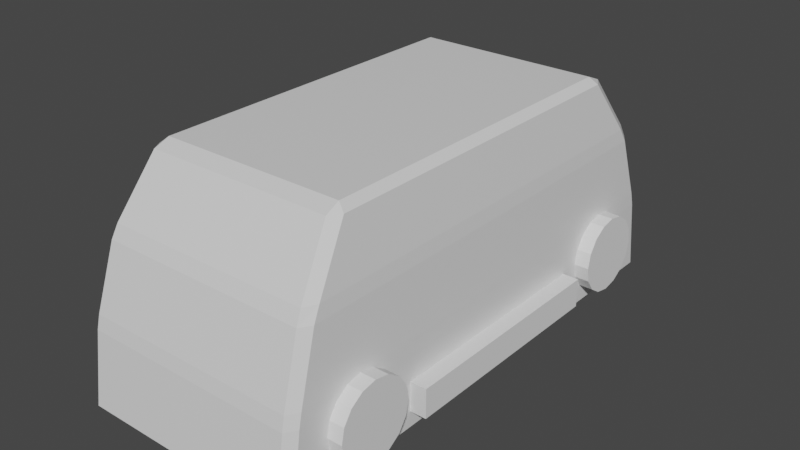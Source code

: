 # Source: radio.blend  (saved by Blender 2.83.19; exported with 4.5.12 LTS)
import bpy
from mathutils import Matrix  # noqa: F401  (used for matrix-valued properties, if any)

bpy.ops.wm.read_factory_settings(use_empty=True)
scene = bpy.context.scene
scene.name = 'Scene'

# ---- collections
col_collection = bpy.data.collections.new('Collection'); scene.collection.children.link(col_collection)

# ---- materials (node trees are filled in below, after node groups)
mat_material = bpy.data.materials.new('Material')
mat_material.alpha_threshold = 0.0
mat_material.use_transparent_shadow = False
mat_material.line_color = (0.0, 0.0, 0.0, 1.0)

# ---- material node trees
mat_material.use_nodes = True; mat_material.node_tree.nodes.clear()
_N = mat_material.node_tree.nodes; _L = mat_material.node_tree.links
n0 = _N.new('ShaderNodeOutputMaterial'); n0.name = 'Material Output'; n0.location = (300, 300)
n1 = _N.new('ShaderNodeBsdfPrincipled'); n1.name = 'Principled BSDF'; n1.location = (10, 300)
n1.distribution = 'GGX'
n1.subsurface_method = 'BURLEY'
n1.inputs[2].default_value = 0.4
n1.inputs[3].default_value = 1.45
n1.inputs[27].default_value = (0.0, 0.0, 0.0, 1.0)
n1.inputs[28].default_value = 1.0
_L.new(n1.outputs[0], n0.inputs[0])
n0.is_active_output = True

# ---- world
world_world = bpy.data.worlds.new('World'); scene.world = world_world
world_world.use_nodes = True; world_world.node_tree.nodes.clear()
_N = world_world.node_tree.nodes; _L = world_world.node_tree.links
n0 = _N.new('ShaderNodeOutputWorld'); n0.name = 'World Output'; n0.location = (300, 300)
n1 = _N.new('ShaderNodeBackground'); n1.name = 'Background'; n1.location = (10, 300)
n1.inputs[0].default_value = (0.05088, 0.05088, 0.05088, 1.0)
_L.new(n1.outputs[0], n0.inputs[0])
n0.is_active_output = True
world_world.color = (0.05088, 0.05088, 0.05088)
world_world.use_sun_shadow = False
world_world.sun_shadow_jitter_overblur = 0.0

# ---- meshes
me_cube = bpy.data.meshes.new('Cube')
me_cube.from_pydata([(0.8742, 1.015, 1.0), (1.0, 1.473, -1.0), (0.8742, -1.015, 1.0), (1.0, -1.473, -1.0), (-0.8742, 1.015, 1.0), (-1.0, 1.473, -1.0), (-0.8742, -1.015, 1.0), (-1.0, -1.473, -1.0), (0.9675, 1.273, 0.409), (1.0, 1.407, -0.2576), (-1.0, -1.407, -0.2576), (-0.9675, -1.273, 0.409), (0.9675, -1.273, 0.409), (1.0, -1.407, -0.2576), (-0.9675, 1.273, 0.409), (-1.0, 1.407, -0.2576)], [], [(0, 4, 6, 2), (12, 2, 6, 11), (11, 6, 4, 14), (5, 1, 3, 7), (8, 0, 2, 12), (14, 4, 0, 8), (5, 15, 9, 1), (15, 14, 8, 9), (1, 9, 13, 3), (9, 8, 12, 13), (7, 10, 15, 5), (10, 11, 14, 15), (3, 13, 10, 7), (13, 12, 11, 10)])
_uv = me_cube.uv_layers.new(name='UVMap')
_uv.uv.foreach_set('vector', [0.625, 0.5, 0.875, 0.5, 0.875, 0.75, 0.625, 0.75, 0.5511, 0.75, 0.625, 0.75, 0.625, 1.0, 0.5511, 1.0, 0.5511, 0.0, 0.625, 0.0, 0.625, 0.25, 0.5511, 0.25, 0.125, 0.5, 0.375, 0.5, 0.375, 0.75, 0.125, 0.75, 0.5511, 0.5, 0.625, 0.5, 0.625, 0.75, 0.5511, 0.75, 0.5511, 0.25, 0.625, 0.25, 0.625, 0.5, 0.5511, 0.5, 0.375, 0.25, 0.4678, 0.25, 0.4678, 0.5, 0.375, 0.5, 0.4678, 0.25, 0.5511, 0.25, 0.5511, 0.5, 0.4678, 0.5, 0.375, 0.5, 0.4678, 0.5, 0.4678, 0.75, 0.375, 0.75, 0.4678, 0.5, 0.5511, 0.5, 0.5511, 0.75, 0.4678, 0.75, 0.375, 0.0, 0.4678, 0.0, 0.4678, 0.25, 0.375, 0.25, 0.4678, 0.0, 0.5511, 0.0, 0.5511, 0.25, 0.4678, 0.25, 0.375, 0.75, 0.4678, 0.75, 0.4678, 1.0, 0.375, 1.0, 0.4678, 0.75, 0.5511, 0.75, 0.5511, 1.0, 0.4678, 1.0])
me_cube.materials.append(mat_material)
me_cube.use_remesh_preserve_volume = False
me_cube.use_remesh_preserve_attributes = False
me_cube.use_mirror_vertex_groups = False
me_cube.update()
me_cylinder = bpy.data.meshes.new('Cylinder')
me_cylinder.from_pydata([(1.636, 5.726, 7.01), (1.636, 5.726, 8.306), (2.036, 5.646, 7.01), (2.036, 5.646, 8.306), (2.376, 5.419, 7.01), (2.376, 5.419, 8.306), (2.603, 5.08, 7.01), (2.603, 5.08, 8.306), (2.683, 4.679, 7.01), (2.683, 4.679, 8.306), (2.603, 4.278, 7.01), (2.603, 4.278, 8.306), (2.376, 3.939, 7.01), (2.376, 3.939, 8.306), (2.036, 3.712, 7.01), (2.036, 3.712, 8.306), (1.636, 3.632, 7.01), (1.636, 3.632, 8.306), (1.235, 3.712, 7.01), (1.235, 3.712, 8.306), (0.8956, 3.939, 7.01), (0.8956, 3.939, 8.306), (0.6687, 4.278, 7.01), (0.6687, 4.278, 8.306), (0.589, 4.679, 7.01), (0.589, 4.679, 8.306), (0.6687, 5.08, 7.01), (0.6687, 5.08, 8.306), (0.8956, 5.419, 7.01), (0.8956, 5.419, 8.306), (1.235, 5.646, 7.01), (1.235, 5.646, 8.306)], [], [(0, 1, 3, 2), (2, 3, 5, 4), (4, 5, 7, 6), (6, 7, 9, 8), (8, 9, 11, 10), (10, 11, 13, 12), (12, 13, 15, 14), (14, 15, 17, 16), (16, 17, 19, 18), (18, 19, 21, 20), (20, 21, 23, 22), (22, 23, 25, 24), (24, 25, 27, 26), (26, 27, 29, 28), (3, 1, 31, 29, 27, 25, 23, 21, 19, 17, 15, 13, 11, 9, 7, 5), (28, 29, 31, 30), (30, 31, 1, 0), (0, 2, 4, 6, 8, 10, 12, 14, 16, 18, 20, 22, 24, 26, 28, 30)])
_uv = me_cylinder.uv_layers.new(name='UVMap')
_uv.uv.foreach_set('vector', [1.0, 0.5, 1.0, 1.0, 0.9375, 1.0, 0.9375, 0.5, 0.9375, 0.5, 0.9375, 1.0, 0.875, 1.0, 0.875, 0.5, 0.875, 0.5, 0.875, 1.0, 0.8125, 1.0, 0.8125, 0.5, 0.8125, 0.5, 0.8125, 1.0, 0.75, 1.0, 0.75, 0.5, 0.75, 0.5, 0.75, 1.0, 0.6875, 1.0, 0.6875, 0.5, 0.6875, 0.5, 0.6875, 1.0, 0.625, 1.0, 0.625, 0.5, 0.625, 0.5, 0.625, 1.0, 0.5625, 1.0, 0.5625, 0.5, 0.5625, 0.5, 0.5625, 1.0, 0.5, 1.0, 0.5, 0.5, 0.5, 0.5, 0.5, 1.0, 0.4375, 1.0, 0.4375, 0.5, 0.4375, 0.5, 0.4375, 1.0, 0.375, 1.0, 0.375, 0.5, 0.375, 0.5, 0.375, 1.0, 0.3125, 1.0, 0.3125, 0.5, 0.3125, 0.5, 0.3125, 1.0, 0.25, 1.0, 0.25, 0.5, 0.25, 0.5, 0.25, 1.0, 0.1875, 1.0, 0.1875, 0.5, 0.1875, 0.5, 0.1875, 1.0, 0.125, 1.0, 0.125, 0.5, 0.3418, 0.4717, 0.25, 0.49, 0.1582, 0.4717, 0.08029, 0.4197, 0.02827, 0.3418, 0.01, 0.25, 0.02827, 0.1582, 0.08029, 0.08029, 0.1582, 0.02827, 0.25, 0.01, 0.3418, 0.02827, 0.4197, 0.08029, 0.4717, 0.1582, 0.49, 0.25, 0.4717, 0.3418, 0.4197, 0.4197, 0.125, 0.5, 0.125, 1.0, 0.0625, 1.0, 0.0625, 0.5, 0.0625, 0.5, 0.0625, 1.0, 0.0, 1.0, 0.0, 0.5, 0.75, 0.49, 0.8418, 0.4717, 0.9197, 0.4197, 0.9717, 0.3418, 0.99, 0.25, 0.9717, 0.1582, 0.9197, 0.08029, 0.8418, 0.02827, 0.75, 0.01, 0.6582, 0.02827, 0.5803, 0.08029, 0.5283, 0.1582, 0.51, 0.25, 0.5283, 0.3418, 0.5803, 0.4197, 0.6582, 0.4717])
me_cylinder.use_remesh_fix_poles = True
me_cylinder.use_remesh_preserve_attributes = False
me_cylinder.use_mirror_vertex_groups = False
me_cylinder.update()
me_cube_001 = bpy.data.meshes.new('Cube.001')
me_cube_001.from_pydata([(-1.0, -1.0, -1.0), (-1.0, -1.0, 1.0), (-1.0, 1.0, -1.0), (-1.0, 1.0, 1.0), (1.0, -1.0, -1.0), (1.0, -1.0, 1.0), (1.0, 1.0, -1.0), (1.0, 1.0, 1.0)], [], [(0, 1, 3, 2), (2, 3, 7, 6), (6, 7, 5, 4), (4, 5, 1, 0), (2, 6, 4, 0), (7, 3, 1, 5)])
_uv = me_cube_001.uv_layers.new(name='UVMap')
_uv.uv.foreach_set('vector', [0.375, 0.0, 0.625, 0.0, 0.625, 0.25, 0.375, 0.25, 0.375, 0.25, 0.625, 0.25, 0.625, 0.5, 0.375, 0.5, 0.375, 0.5, 0.625, 0.5, 0.625, 0.75, 0.375, 0.75, 0.375, 0.75, 0.625, 0.75, 0.625, 1.0, 0.375, 1.0, 0.125, 0.5, 0.375, 0.5, 0.375, 0.75, 0.125, 0.75, 0.625, 0.5, 0.875, 0.5, 0.875, 0.75, 0.625, 0.75])
me_cube_001.use_remesh_fix_poles = True
me_cube_001.use_remesh_preserve_attributes = False
me_cube_001.use_mirror_vertex_groups = False
me_cube_001.update()

# ---- objects
ob_cube = bpy.data.objects.new('Cube', me_cube)
ob_cylinder = bpy.data.objects.new('Cylinder', me_cylinder)
ob_cube_001 = bpy.data.objects.new('Cube.001', me_cube_001)

# ---- transforms, parenting, visibility, modifiers, constraints
ob_cube.location = (0.0, 0.0, 0.0)
ob_cube.scale = (1.0, 1.555, 1.0)
ob_cube.lock_rotations_4d = False
ob_cube.empty_display_type = 'ARROWS'
ob_cube.lineart.crease_threshold = 0.0
_m = ob_cube.modifiers.new('Bevel', 'BEVEL')
_m.width = 0.06
_m.width_pct = 0.06
_m.limit_method = 'NONE'
_m.profile = 0.6154
ob_cylinder.location = (0.0, 0.0, 0.0)
ob_cylinder.rotation_euler = (-0.0, 1.571, 0.0)
ob_cylinder.scale = (0.324, 0.324, 0.1359)
ob_cylinder.lineart.crease_threshold = 0.0
_m = ob_cylinder.modifiers.new('Mirror', 'MIRROR')
_m.use_axis = (False, True, False)
ob_cube_001.location = (1.048, 0.0, -0.6725)
ob_cube_001.scale = (0.0946, 1.0, 0.128)
ob_cube_001.lineart.crease_threshold = 0.0

# ---- collection membership
col_collection.objects.link(ob_cube)
col_collection.objects.link(ob_cylinder)
col_collection.objects.link(ob_cube_001)

# ---- scene / render settings (as saved in the file)
scene.frame_start = 1; scene.frame_end = 250; scene.frame_set(1)
scene.render.engine = 'BLENDER_EEVEE_NEXT'
scene.cycles.use_denoising = False
scene.cycles.samples = 128
scene.cycles.sampling_pattern = 'TABULATED_SOBOL'
scene.cycles.use_adaptive_sampling = False
scene.cycles.use_light_tree = False
scene.view_settings.view_transform = 'Filmic'
bpy.context.view_layer.update()

# ---- added for rendering (the .blend has no active camera and no usable light): camera, sun
cam_auto = bpy.data.cameras.new('AutoCamera')
cam_auto.lens = 50.0
cam_auto.sensor_width = 36.0
cam_auto.clip_end = 1000.0
ob_auto_camera = bpy.data.objects.new('AutoCamera', cam_auto)
scene.collection.objects.link(ob_auto_camera)
ob_auto_camera.location = (5.08994, -6.02236, 4.01491)
ob_auto_camera.rotation_euler = (1.09748, -7.21219e-08, 0.694738)
scene.camera = ob_auto_camera
light_auto_sun = bpy.data.lights.new('AutoSun', 'SUN')
light_auto_sun.energy = 3.0
light_auto_sun.angle = 0.0523599
ob_auto_sun = bpy.data.objects.new('AutoSun', light_auto_sun)
scene.collection.objects.link(ob_auto_sun)
ob_auto_sun.rotation_euler = (0.872665, 0.174533, 0.523599)
bpy.context.view_layer.update()
